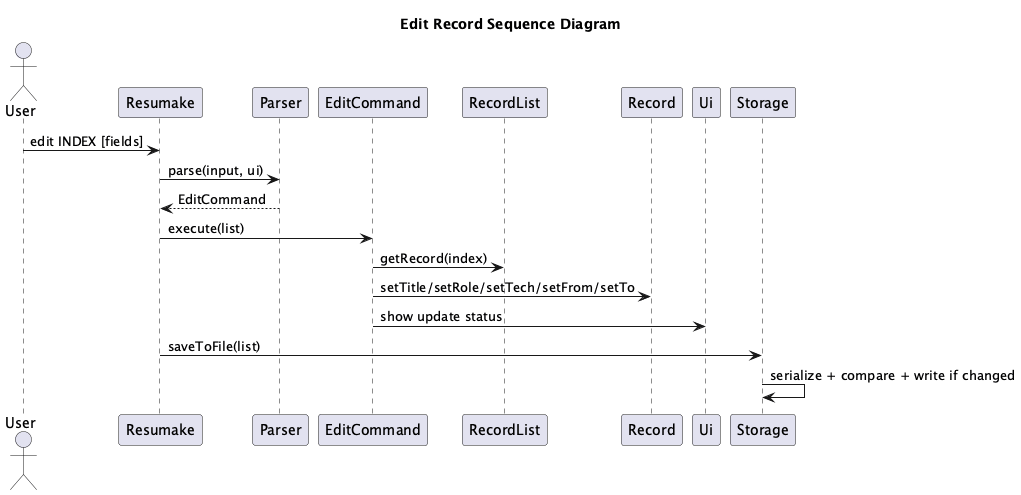

The diagram above was rendered by PlantUML. Its source (embedded in the PNG):
@startuml
!pragma layout smetana

title Edit Record Sequence Diagram

actor User
participant Resumake
participant Parser
participant EditCommand
participant RecordList
participant Record
participant Ui
participant Storage

User -> Resumake: edit INDEX [fields]
Resumake -> Parser: parse(input, ui)
Parser --> Resumake: EditCommand
Resumake -> EditCommand: execute(list)
EditCommand -> RecordList: getRecord(index)
EditCommand -> Record: setTitle/setRole/setTech/setFrom/setTo
EditCommand -> Ui: show update status
Resumake -> Storage: saveToFile(list)
Storage -> Storage: serialize + compare + write if changed
@enduml